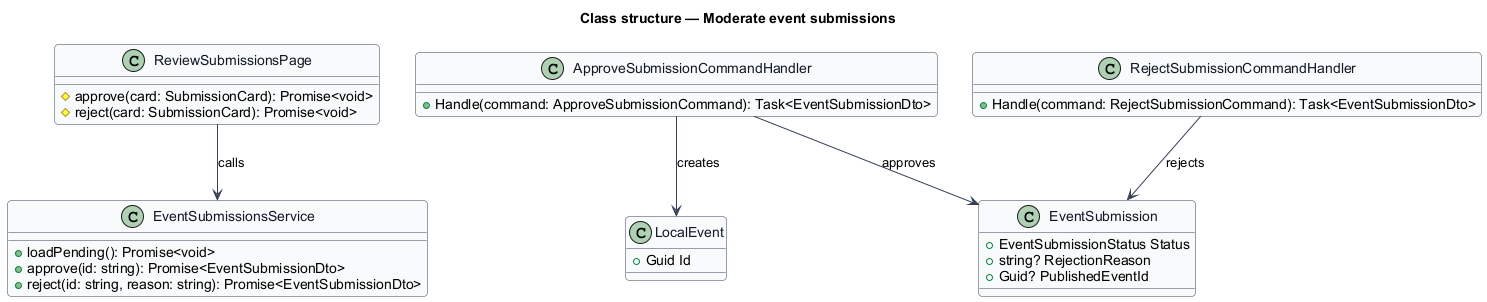

The diagram above was rendered by PlantUML. Its source (embedded in the PNG):
@startuml
skinparam backgroundColor #FFFFFF
skinparam shadowing false
skinparam roundcorner 8
skinparam defaultFontName Arial
skinparam ArrowColor #344054
skinparam class {
  BorderColor #344054
  FontColor #101828
  BackgroundColor #F9FAFB
}
title Class structure — Moderate event submissions

class ReviewSubmissionsPage {
  #approve(card: SubmissionCard): Promise<void>
  #reject(card: SubmissionCard): Promise<void>
}
class EventSubmissionsService {
  +loadPending(): Promise<void>
  +approve(id: string): Promise<EventSubmissionDto>
  +reject(id: string, reason: string): Promise<EventSubmissionDto>
}
class ApproveSubmissionCommandHandler {
  +Handle(command: ApproveSubmissionCommand): Task<EventSubmissionDto>
}
class RejectSubmissionCommandHandler {
  +Handle(command: RejectSubmissionCommand): Task<EventSubmissionDto>
}
class EventSubmission {
  +EventSubmissionStatus Status
  +string? RejectionReason
  +Guid? PublishedEventId
}
class LocalEvent {
  +Guid Id
}
ReviewSubmissionsPage --> EventSubmissionsService : calls
ApproveSubmissionCommandHandler --> EventSubmission : approves
ApproveSubmissionCommandHandler --> LocalEvent : creates
RejectSubmissionCommandHandler --> EventSubmission : rejects
@enduml